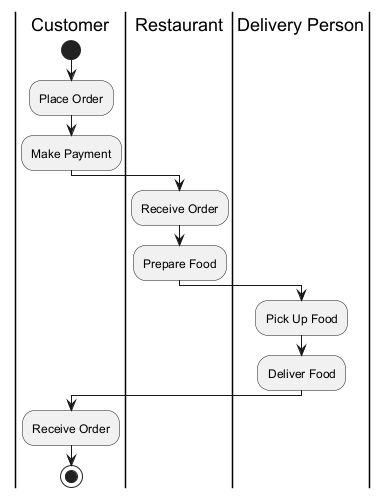

The diagram above was rendered by PlantUML. Its source (embedded in the PNG):
@startuml
|Customer|
start
:Place Order;
:Make Payment;
|Restaurant|
:Receive Order;
:Prepare Food;
|Delivery Person|
:Pick Up Food;
:Deliver Food;
|Customer|
:Receive Order;
stop
@enduml